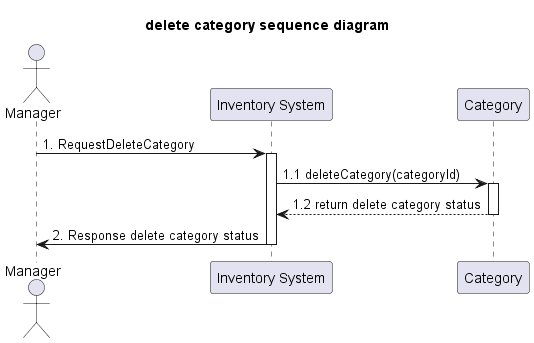

The diagram above was rendered by PlantUML. Its source (embedded in the PNG):
@startuml
'example
title delete category sequence diagram

actor Manager as actorManager
participant "Inventory System" as InventorySystem
participant "Category" as classCategory

actorManager -> InventorySystem: 1. RequestDeleteCategory
activate InventorySystem

'-------------- START Delete category ---------------
InventorySystem -> classCategory: 1.1 deleteCategory(categoryId)
activate classCategory


classCategory --> InventorySystem: 1.2 return delete category status
deactivate classCategory

'-------------- END Delete category ---------------

InventorySystem -> actorManager: 2. Response delete category status
deactivate InventorySystem



@enduml